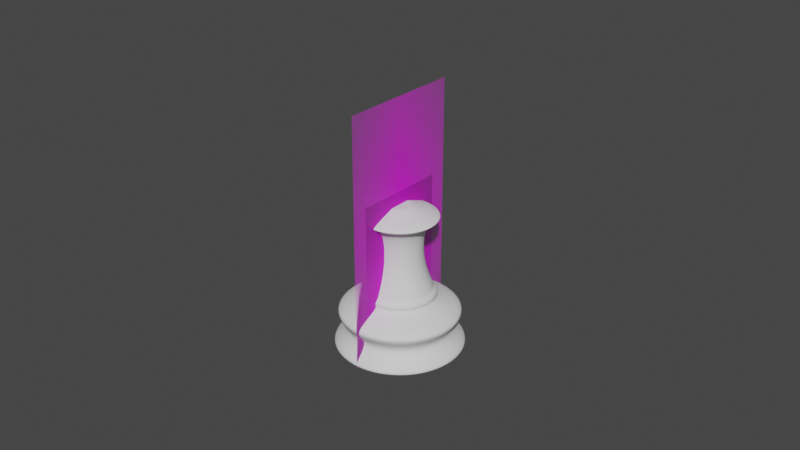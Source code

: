 # Source: Others_frame.blend  (saved by Blender 2.92.15; exported with 4.5.12 LTS)
import bpy
from mathutils import Matrix  # noqa: F401  (used for matrix-valued properties, if any)

bpy.ops.wm.read_factory_settings(use_empty=True)
scene = bpy.context.scene
scene.name = 'Scene'

# ---- collections
col_collection = bpy.data.collections.new('Collection'); scene.collection.children.link(col_collection)

# ---- images (referenced by path relative to the original .blend; pixels are not part of the script)
import os
ASSET_DIR = os.environ.get("B2B_ASSET_DIR", "")  # directory of the original .blend (textures are referenced by path, not embedded)
HERE = os.path.dirname(os.path.abspath(__file__))  # packed textures are extracted next to this script under _unpacked/

def load_image(name, relpath, width, height, colorspace="sRGB"):
    """Load a texture the original file referenced (path relative to the .blend, or extracted next to this script)."""
    p = next((c for c in (os.path.join(HERE, relpath), os.path.join(ASSET_DIR, relpath)) if relpath and os.path.exists(c)), "")
    if p:
        img = bpy.data.images.load(p, check_existing=True)
        img.name = name
    else:  # same state as the original file: an image datablock whose file is absent (Cycles renders it pink)
        img = bpy.data.images.new(name, width, height)
        img.source = "FILE"
        img.filepath = "//" + (relpath or name)
    img.colorspace_settings.name = colorspace
    return img
img_staunton_pawn_png = load_image('Staunton Pawn.png', 'Staunton Pawn.png', 1024, 1024, 'sRGB')
img_staunton_bishop_png = load_image('Staunton Bishop.png', 'Staunton Bishop.png', 1024, 1024, 'sRGB')

# ---- materials (node trees are filled in below, after node groups)
mat_staunton_pawn = bpy.data.materials.new('Staunton Pawn')
mat_staunton_pawn.surface_render_method = 'BLENDED'
mat_staunton_pawn.blend_method = 'BLEND'
mat_staunton_pawn.use_transparent_shadow = False
mat_staunton_bishop = bpy.data.materials.new('Staunton Bishop')
mat_staunton_bishop.surface_render_method = 'BLENDED'
mat_staunton_bishop.blend_method = 'BLEND'
mat_staunton_bishop.use_transparent_shadow = False

# ---- material node trees
mat_staunton_pawn.use_nodes = True; mat_staunton_pawn.node_tree.nodes.clear()
_N = mat_staunton_pawn.node_tree.nodes; _L = mat_staunton_pawn.node_tree.links
n0 = _N.new('ShaderNodeOutputMaterial'); n0.name = 'Material Output'; n0.location = (300, 300)
n1 = _N.new('ShaderNodeTexImage'); n1.name = 'Image Texture'; n1.location = (-200, 300)
n1.image = img_staunton_pawn_png
n1.extension = 'CLIP'
n2 = _N.new('ShaderNodeBsdfPrincipled'); n2.name = 'Principled BSDF'; n2.location = (0, 300)
n2.distribution = 'GGX'
n2.subsurface_method = 'BURLEY'
n2.inputs[3].default_value = 1.45
n2.inputs[27].default_value = (0.0, 0.0, 0.0, 1.0)
n2.inputs[28].default_value = 1.0
_L.new(n1.outputs[0], n2.inputs[0])
_L.new(n1.outputs[1], n2.inputs[4])
_L.new(n2.outputs[0], n0.inputs[0])
n0.is_active_output = True
mat_staunton_bishop.use_nodes = True; mat_staunton_bishop.node_tree.nodes.clear()
_N = mat_staunton_bishop.node_tree.nodes; _L = mat_staunton_bishop.node_tree.links
n0 = _N.new('ShaderNodeOutputMaterial'); n0.name = 'Material Output'; n0.location = (300, 300)
n1 = _N.new('ShaderNodeTexImage'); n1.name = 'Image Texture'; n1.location = (-200, 300)
n1.image = img_staunton_bishop_png
n1.extension = 'CLIP'
n2 = _N.new('ShaderNodeBsdfPrincipled'); n2.name = 'Principled BSDF'; n2.location = (0, 300)
n2.distribution = 'GGX'
n2.subsurface_method = 'BURLEY'
n2.inputs[3].default_value = 1.45
n2.inputs[27].default_value = (0.0, 0.0, 0.0, 1.0)
n2.inputs[28].default_value = 1.0
_L.new(n1.outputs[0], n2.inputs[0])
_L.new(n1.outputs[1], n2.inputs[4])
_L.new(n2.outputs[0], n0.inputs[0])
n0.is_active_output = True

# ---- world
world_world = bpy.data.worlds.new('World'); scene.world = world_world
world_world.use_nodes = True; world_world.node_tree.nodes.clear()
_N = world_world.node_tree.nodes; _L = world_world.node_tree.links
n0 = _N.new('ShaderNodeOutputWorld'); n0.name = 'World Output'; n0.location = (300, 300)
n1 = _N.new('ShaderNodeBackground'); n1.name = 'Background'; n1.location = (10, 300)
n1.inputs[0].default_value = (0.05088, 0.05088, 0.05088, 1.0)
_L.new(n1.outputs[0], n0.inputs[0])
n0.is_active_output = True
world_world.color = (0.05088, 0.05088, 0.05088)
world_world.use_sun_shadow = False
world_world.sun_shadow_jitter_overblur = 0.0

# ---- meshes
me_staunton_pawn = bpy.data.meshes.new('Staunton Pawn')
me_staunton_pawn.from_pydata([(-0.2935, -0.5, 0.0), (0.2935, -0.5, 0.0), (-0.2935, 0.5, 0.0), (0.2935, 0.5, 0.0)], [], [(0, 1, 3, 2)])
me_staunton_pawn.polygons.foreach_set('use_smooth', [True] * 1)
_uv = me_staunton_pawn.uv_layers.new(name='UVMap')
_uv.uv.foreach_set('vector', [0.0, 0.0, 1.0, 0.0, 1.0, 1.0, 0.0, 1.0])
me_staunton_pawn.materials.append(mat_staunton_pawn)
me_staunton_pawn.use_remesh_fix_poles = True
me_staunton_pawn.use_remesh_preserve_attributes = False
me_staunton_pawn.use_mirror_vertex_groups = False
me_staunton_pawn.update()
me_cylinder_001 = bpy.data.meshes.new('Cylinder.001')
me_cylinder_001.from_pydata([(0.00446, 0.006617, 0.05003), (0.00786, 0.001528, 0.05003), (0.006666, -0.004474, 0.05003), (0.001578, -0.007874, 0.05003), (-0.004424, -0.00668, 0.05003), (-0.007824, -0.001591, 0.05003), (-0.00663, 0.004411, 0.05003), (-0.001542, 0.00781, 0.05003), (0.009589, 0.01429, 0.03106), (0.01691, 0.003329, 0.03106), (0.01434, -0.009603, 0.03106), (0.003379, -0.01693, 0.03106), (-0.009553, -0.01436, 0.03106), (-0.01688, -0.003392, 0.03106), (-0.01431, 0.009539, 0.03106), (-0.003343, 0.01686, 0.03106), (0.006677, 0.009934, 2.849e-05), (0.009915, 0.01478, 0.0009072), (0.01177, 0.002307, 2.849e-05), (0.01749, 0.003444, 0.0009072), (0.009984, -0.00669, 2.849e-05), (0.01483, -0.009929, 0.0009072), (0.002357, -0.01179, 2.849e-05), (0.003494, -0.0175, 0.0009072), (-0.006641, -0.009997, 2.849e-05), (-0.009879, -0.01484, 0.0009072), (-0.01174, -0.00237, 2.849e-05), (-0.01745, -0.003507, 0.0009072), (-0.009947, 0.006627, 2.849e-05), (-0.01479, 0.009866, 0.0009072), (-0.00232, 0.01172, 2.849e-05), (-0.003457, 0.01744, 0.0009072), (0.005947, 0.008841, 0.01884), (0.01048, 0.00205, 0.01884), (0.008891, -0.00596, 0.01884), (0.0021, -0.0105, 0.01884), (-0.00591, -0.008904, 0.01884), (-0.01045, -0.002113, 0.01884), (-0.008854, 0.005897, 0.01884), (-0.002064, 0.01043, 0.01884), (0.00435, 0.006452, 0.04222), (0.007666, 0.00149, 0.04222), (0.006501, -0.004363, 0.04222), (0.001539, -0.007679, 0.04222), (-0.004314, -0.006515, 0.04222), (-0.007629, -0.001553, 0.04222), (-0.006465, 0.0043, 0.04222), (-0.001503, 0.007616, 0.04222), (0.005164, 0.00767, 0.04612), (0.009103, 0.001775, 0.04612), (0.00772, -0.005178, 0.04612), (0.001825, -0.009116, 0.04612), (-0.005128, -0.007733, 0.04612), (-0.009066, -0.001839, 0.04612), (-0.007683, 0.005114, 0.04612), (-0.001789, 0.009053, 0.04612), (0.001539, 0.002244, 0.1187), (-0.0005157, 0.002653, 0.1187), (0.002703, 0.0005024, 0.1187), (0.002294, -0.001552, 0.1187), (0.0005523, -0.002716, 0.1187), (-0.001502, -0.002307, 0.1187), (-0.002666, -0.0005655, 0.1187), (-0.002258, 0.001489, 0.1187), (-0.005064, -0.001042, 0.07262), (-0.00429, 0.002847, 0.07262), (0.001029, -0.005114, 0.07262), (-0.00286, -0.00434, 0.07262), (0.0051, 0.0009793, 0.07262), (0.004327, -0.00291, 0.07262), (-0.0009926, 0.005051, 0.07262), (0.002897, 0.004277, 0.07262), (-0.00559, -0.001147, 0.1084), (0.001134, -0.00564, 0.1084), (0.005626, 0.001084, 0.1084), (-0.001097, 0.005577, 0.1084), (-0.004736, 0.003145, 0.1084), (-0.003158, -0.004786, 0.1084), (0.004773, -0.003208, 0.1084), (0.003195, 0.004723, 0.1084), (-0.01129, -0.002281, 0.1084), (0.002267, -0.01134, 0.1084), (0.01133, 0.002218, 0.1084), (-0.002231, 0.01128, 0.1084), (-0.009568, 0.006374, 0.1084), (-0.006387, -0.009618, 0.1084), (0.009604, -0.006437, 0.1084), (0.006423, 0.009554, 0.1084)], [], [(41, 9, 8, 40), (49, 50, 42, 41), (50, 51, 43, 42), (51, 52, 44, 43), (52, 53, 45, 44), (53, 54, 46, 45), (54, 55, 47, 46), (84, 80, 62, 63), (47, 40, 8, 15), (42, 10, 9, 41), (30, 16, 18, 20, 22, 24, 26, 28), (43, 11, 10, 42), (44, 12, 11, 43), (45, 13, 12, 44), (46, 14, 13, 45), (47, 15, 14, 46), (17, 16, 30, 31), (19, 18, 16, 17), (33, 32, 8, 9), (21, 20, 18, 19), (23, 22, 20, 21), (25, 24, 22, 23), (27, 26, 24, 25), (29, 28, 26, 27), (31, 30, 28, 29), (32, 39, 15, 8), (33, 19, 17, 32), (34, 33, 9, 10), (35, 34, 10, 11), (36, 35, 11, 12), (37, 36, 12, 13), (38, 37, 13, 14), (39, 38, 14, 15), (32, 17, 31, 39), (34, 21, 19, 33), (55, 48, 40, 47), (39, 31, 29, 38), (38, 29, 27, 37), (37, 27, 25, 36), (36, 25, 23, 35), (35, 23, 21, 34), (48, 49, 41, 40), (0, 1, 49, 48), (7, 0, 48, 55), (6, 7, 55, 54), (5, 6, 54, 53), (4, 5, 53, 52), (3, 4, 52, 51), (2, 3, 51, 50), (1, 2, 50, 49), (85, 81, 60, 61), (86, 82, 58, 59), (87, 83, 57, 56), (83, 84, 63, 57), (80, 85, 61, 62), (81, 86, 59, 60), (82, 87, 56, 58), (1, 0, 71, 68), (3, 2, 69, 66), (5, 4, 67, 64), (7, 6, 65, 70), (0, 7, 70, 71), (2, 1, 68, 69), (4, 3, 66, 67), (6, 5, 64, 65), (68, 71, 79, 74), (66, 69, 78, 73), (64, 67, 77, 72), (70, 65, 76, 75), (71, 70, 75, 79), (69, 68, 74, 78), (67, 66, 73, 77), (65, 64, 72, 76), (74, 79, 87, 82), (73, 78, 86, 81), (72, 77, 85, 80), (75, 76, 84, 83), (79, 75, 83, 87), (78, 74, 82, 86), (77, 73, 81, 85), (76, 72, 80, 84), (63, 62, 61, 60, 59, 58, 56, 57)])
me_cylinder_001.polygons.foreach_set('use_smooth', [True] * 82)
_k = {(0, 7): 1.0, (0, 1): 1.0, (1, 2): 1.0, (2, 3): 1.0, (3, 4): 1.0, (4, 5): 1.0, (5, 6): 1.0, (6, 7): 1.0, (16, 30): 1.0, (16, 18): 1.0, (18, 20): 1.0, (20, 22): 1.0, (22, 24): 1.0, (24, 26): 1.0, (26, 28): 1.0, (28, 30): 1.0, (56, 57): 1.0, (56, 58): 1.0, (58, 59): 1.0, (59, 60): 1.0, (60, 61): 1.0, (61, 62): 1.0, (62, 63): 1.0, (57, 63): 1.0}
me_cylinder_001.attributes.new('crease_edge', 'FLOAT', 'EDGE').data.foreach_set('value', [_k.get((min(e.vertices), max(e.vertices)), 0.0) for e in me_cylinder_001.edges])
_uv = me_cylinder_001.uv_layers.new(name='UVMap')
_uv.uv.foreach_set('vector', [0.7812, 0.9219, 0.7812, 0.8111, 0.9063, 0.8111, 0.9062, 0.9219, 0.7812, 0.9609, 0.6562, 0.9609, 0.6562, 0.9219, 0.7812, 0.9219, 0.6562, 0.9609, 0.5313, 0.9609, 0.5312, 0.9219, 0.6562, 0.9219, 0.5313, 0.9609, 0.4062, 0.9609, 0.4062, 0.9219, 0.5312, 0.9219, 0.4062, 0.9609, 0.2812, 0.9609, 0.2812, 0.9219, 0.4062, 0.9219, 0.2812, 0.9609, 0.1562, 0.9609, 0.1562, 0.9219, 0.2812, 0.9219, 0.1562, 0.9609, 0.03125, 0.9609, 0.03125, 0.9219, 0.1562, 0.9219, 0.1558, 1.0, 0.2813, 1.0, 0.2812, 1.0, 0.1562, 1.0, 0.03125, 0.9219, 0.9062, 0.9219, 0.9063, 0.8111, 0.03125, 0.8111, 0.6562, 0.9219, 0.6562, 0.8111, 0.7812, 0.8111, 0.7812, 0.9219, 0.7126, 0.4381, 0.8565, 0.4094, 0.9381, 0.2874, 0.9094, 0.1435, 0.7874, 0.06192, 0.6435, 0.09055, 0.5619, 0.2126, 0.5906, 0.3565, 0.5312, 0.9219, 0.5312, 0.8111, 0.6562, 0.8111, 0.6562, 0.9219, 0.4062, 0.9219, 0.4062, 0.8111, 0.5312, 0.8111, 0.5312, 0.9219, 0.2812, 0.9219, 0.2812, 0.8111, 0.4062, 0.8111, 0.4062, 0.9219, 0.1562, 0.9219, 0.1562, 0.8111, 0.2812, 0.8111, 0.2812, 0.9219, 0.03125, 0.9219, 0.03125, 0.8111, 0.1562, 0.8111, 0.1562, 0.9219, 0.8821, 0.4502, 0.8565, 0.4094, 0.7126, 0.4381, 0.7046, 0.4855, 0.985, 0.2981, 0.9381, 0.2874, 0.8565, 0.4094, 0.8844, 0.4487, 0.7812, 0.6884, 0.9062, 0.6884, 0.9063, 0.8111, 0.7812, 0.8111, 0.9502, 0.1179, 0.9094, 0.1435, 0.9381, 0.2874, 0.9855, 0.2954, 0.7981, 0.01501, 0.7874, 0.06192, 0.9094, 0.1435, 0.9487, 0.1156, 0.6179, 0.04979, 0.6435, 0.09055, 0.7874, 0.06192, 0.7954, 0.01448, 0.515, 0.2019, 0.5619, 0.2126, 0.6435, 0.09055, 0.6156, 0.05133, 0.5498, 0.3821, 0.5906, 0.3565, 0.5619, 0.2126, 0.5145, 0.2046, 0.7019, 0.485, 0.7126, 0.4381, 0.5906, 0.3565, 0.5513, 0.3844, 0.9062, 0.6884, 0.03125, 0.6884, 0.03125, 0.8111, 0.9063, 0.8111, 0.7812, 0.6884, 0.7822, 0.5, 0.9053, 0.5, 0.9062, 0.6884, 0.6562, 0.6884, 0.7812, 0.6884, 0.7812, 0.8111, 0.6562, 0.8111, 0.5312, 0.6884, 0.6562, 0.6884, 0.6562, 0.8111, 0.5312, 0.8111, 0.4062, 0.6884, 0.5312, 0.6884, 0.5312, 0.8111, 0.4062, 0.8111, 0.2812, 0.6884, 0.4062, 0.6884, 0.4062, 0.8111, 0.2812, 0.8111, 0.1562, 0.6884, 0.2812, 0.6884, 0.2812, 0.8111, 0.1562, 0.8111, 0.03125, 0.6884, 0.1562, 0.6884, 0.1562, 0.8111, 0.03125, 0.8111, 0.9062, 0.6884, 0.9072, 0.5, 0.03033, 0.5, 0.03125, 0.6884, 0.6562, 0.6884, 0.6572, 0.5, 0.7803, 0.5, 0.7812, 0.6884, 0.03125, 0.9609, 0.9063, 0.9609, 0.9062, 0.9219, 0.03125, 0.9219, 0.03125, 0.6884, 0.03217, 0.5, 0.1553, 0.5, 0.1562, 0.6884, 0.1562, 0.6884, 0.1572, 0.5, 0.2803, 0.5, 0.2812, 0.6884, 0.2812, 0.6884, 0.2822, 0.5, 0.4053, 0.5, 0.4062, 0.6884, 0.4062, 0.6884, 0.4072, 0.5, 0.5303, 0.5, 0.5312, 0.6884, 0.5312, 0.6884, 0.5322, 0.5, 0.6553, 0.5, 0.6562, 0.6884, 0.9063, 0.9609, 0.7812, 0.9609, 0.7812, 0.9219, 0.9062, 0.9219, 0.9062, 1.0, 0.7812, 1.0, 0.7812, 0.9609, 0.9063, 0.9609, 0.03125, 1.0, 0.9062, 1.0, 0.9063, 0.9609, 0.03125, 0.9609, 0.1562, 1.0, 0.03125, 1.0, 0.03125, 0.9609, 0.1562, 0.9609, 0.2812, 1.0, 0.1562, 1.0, 0.1562, 0.9609, 0.2812, 0.9609, 0.4062, 1.0, 0.2812, 1.0, 0.2812, 0.9609, 0.4062, 0.9609, 0.5312, 1.0, 0.4062, 1.0, 0.4062, 0.9609, 0.5313, 0.9609, 0.6562, 1.0, 0.5312, 1.0, 0.5313, 0.9609, 0.6562, 0.9609, 0.7812, 1.0, 0.6562, 1.0, 0.6562, 0.9609, 0.7812, 0.9609, 0.4062, 1.0, 0.5313, 1.0, 0.5312, 1.0, 0.4062, 1.0, 0.6562, 1.0, 0.7817, 1.0, 0.7813, 1.0, 0.6562, 1.0, 0.8843, 1.0, 0.05324, 1.0, 0.03582, 1.0, 0.9017, 1.0, 0.05324, 1.0, 0.1558, 1.0, 0.1562, 1.0, 0.03582, 1.0, 0.2813, 1.0, 0.4062, 1.0, 0.4062, 1.0, 0.2812, 1.0, 0.5313, 1.0, 0.6562, 1.0, 0.6562, 1.0, 0.5312, 1.0, 0.7817, 1.0, 0.8843, 1.0, 0.9017, 1.0, 0.7813, 1.0, 0.7812, 1.0, 0.9062, 1.0, 0.9062, 1.0, 0.7812, 1.0, 0.5312, 1.0, 0.6562, 1.0, 0.6562, 1.0, 0.5312, 1.0, 0.2812, 1.0, 0.4062, 1.0, 0.4063, 1.0, 0.2812, 1.0, 0.03125, 1.0, 0.1562, 1.0, 0.1563, 1.0, 0.03125, 1.0, 0.9062, 1.0, 0.03125, 1.0, 0.03125, 1.0, 0.9062, 1.0, 0.6562, 1.0, 0.7812, 1.0, 0.7812, 1.0, 0.6562, 1.0, 0.4062, 1.0, 0.5312, 1.0, 0.5312, 1.0, 0.4063, 1.0, 0.1562, 1.0, 0.2812, 1.0, 0.2812, 1.0, 0.1563, 1.0, 0.7812, 1.0, 0.9062, 1.0, 0.9112, 1.0, 0.7812, 1.0, 0.5312, 1.0, 0.6562, 1.0, 0.6563, 1.0, 0.5313, 1.0, 0.2812, 1.0, 0.4063, 1.0, 0.4062, 1.0, 0.2812, 1.0, 0.03125, 1.0, 0.1563, 1.0, 0.1562, 1.0, 0.02628, 1.0, 0.9062, 1.0, 0.03125, 1.0, 0.02628, 1.0, 0.9112, 1.0, 0.6562, 1.0, 0.7812, 1.0, 0.7812, 1.0, 0.6563, 1.0, 0.4063, 1.0, 0.5312, 1.0, 0.5313, 1.0, 0.4062, 1.0, 0.1563, 1.0, 0.2812, 1.0, 0.2812, 1.0, 0.1562, 1.0, 0.7812, 1.0, 0.9112, 1.0, 0.8843, 1.0, 0.7817, 1.0, 0.5313, 1.0, 0.6563, 1.0, 0.6562, 1.0, 0.5313, 1.0, 0.2812, 1.0, 0.4062, 1.0, 0.4062, 1.0, 0.2813, 1.0, 0.02628, 1.0, 0.1562, 1.0, 0.1558, 1.0, 0.05324, 1.0, 0.9112, 1.0, 0.02628, 1.0, 0.05324, 1.0, 0.8843, 1.0, 0.6563, 1.0, 0.7812, 1.0, 0.7817, 1.0, 0.6562, 1.0, 0.4062, 1.0, 0.5313, 1.0, 0.5313, 1.0, 0.4062, 1.0, 0.1562, 1.0, 0.2812, 1.0, 0.2813, 1.0, 0.1558, 1.0, 0.1562, 1.0, 0.2812, 1.0, 0.4062, 1.0, 0.5312, 1.0, 0.6562, 1.0, 0.7813, 1.0, 0.9017, 1.0, 0.03582, 1.0])
me_cylinder_001.use_remesh_fix_poles = True
me_cylinder_001.use_remesh_preserve_attributes = False
me_cylinder_001.use_mirror_vertex_groups = False
me_cylinder_001.update()
me_staunton_bishop = bpy.data.meshes.new('Staunton Bishop')
me_staunton_bishop.from_pydata([(-0.2379, -0.5, 0.0), (0.2379, -0.5, 0.0), (-0.2379, 0.5, 0.0), (0.2379, 0.5, 0.0)], [], [(0, 1, 3, 2)])
_uv = me_staunton_bishop.uv_layers.new(name='UVMap')
_uv.uv.foreach_set('vector', [0.0, 0.0, 1.0, 0.0, 1.0, 1.0, 0.0, 1.0])
me_staunton_bishop.materials.append(mat_staunton_bishop)
me_staunton_bishop.use_remesh_fix_poles = True
me_staunton_bishop.use_remesh_preserve_attributes = False
me_staunton_bishop.use_mirror_vertex_groups = False
me_staunton_bishop.update()

# ---- objects
ob_staunton_pawn = bpy.data.objects.new('Staunton Pawn', me_staunton_pawn)
ob_pawn = bpy.data.objects.new('Pawn', me_cylinder_001)
ob_staunton_bishop = bpy.data.objects.new('Staunton Bishop', me_staunton_bishop)

# ---- transforms, parenting, visibility, modifiers, constraints
ob_staunton_pawn.location = (0.0, 0.0, 0.02554)
ob_staunton_pawn.rotation_euler = (1.571, 0.0, 1.571)
ob_staunton_pawn.scale = (0.05107, 0.05107, 0.05107)
ob_staunton_pawn.show_in_front = True
ob_staunton_pawn.lineart.crease_threshold = 0.0
ob_pawn.location = (-2.389e-05, 4.159e-05, 0.0)
ob_pawn.scale = (1.417, 1.417, 0.3942)
ob_pawn.lineart.crease_threshold = 0.0
_m = ob_pawn.modifiers.new('Subdivision', 'SUBSURF')
_m.uv_smooth = 'PRESERVE_CORNERS'
_m.levels = 2
_m.render_levels = 4
ob_staunton_bishop.location = (1.192e-07, 5.551e-05, 0.04013)
ob_staunton_bishop.rotation_euler = (1.571, -0.0, 1.571)
ob_staunton_bishop.scale = (0.08407, 0.08, 1.0)
ob_staunton_bishop.lineart.crease_threshold = 0.0

# ---- collection membership
col_collection.objects.link(ob_staunton_pawn)
col_collection.objects.link(ob_pawn)
col_collection.objects.link(ob_staunton_bishop)

# ---- scene / render settings (as saved in the file)
scene.frame_start = 1; scene.frame_end = 250; scene.frame_set(1)
scene.render.engine = 'BLENDER_EEVEE_NEXT'
scene.cycles.use_denoising = False
scene.cycles.samples = 128
scene.cycles.sampling_pattern = 'TABULATED_SOBOL'
scene.cycles.use_adaptive_sampling = False
scene.cycles.use_light_tree = False
scene.view_settings.view_transform = 'Filmic'
bpy.context.view_layer.update()

# ---- added for rendering (the .blend has no active camera and no usable light): camera, sun
cam_auto = bpy.data.cameras.new('AutoCamera')
cam_auto.lens = 50.0
cam_auto.sensor_width = 36.0
cam_auto.clip_end = 1000.0
ob_auto_camera = bpy.data.objects.new('AutoCamera', cam_auto)
scene.collection.objects.link(ob_auto_camera)
ob_auto_camera.location = (0.185047, -0.222057, 0.188103)
ob_auto_camera.rotation_euler = (1.09748, -7.21219e-08, 0.694738)
scene.camera = ob_auto_camera
light_auto_sun = bpy.data.lights.new('AutoSun', 'SUN')
light_auto_sun.energy = 3.0
light_auto_sun.angle = 0.0523599
ob_auto_sun = bpy.data.objects.new('AutoSun', light_auto_sun)
scene.collection.objects.link(ob_auto_sun)
ob_auto_sun.rotation_euler = (0.872665, 0.174533, 0.523599)
bpy.context.view_layer.update()
